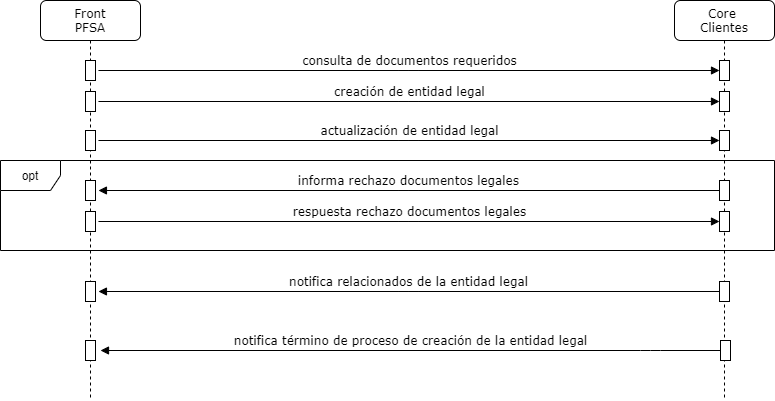

The diagram above was exported from draw.io. Its source (the exported page's mxGraphModel, read from the mxfile embedded in the PNG):
<mxGraphModel dx="852" dy="494" grid="1" gridSize="10" guides="1" tooltips="1" connect="1" arrows="1" fold="1" page="1" pageScale="1" pageWidth="1100" pageHeight="850" background="#ffffff" math="0" shadow="0">
  <root>
    <mxCell id="0" />
    <mxCell id="1" parent="0" />
    <mxCell id="7baba1c4bc27f4b0-11" value="consulta de documentos requeridos" style="html=1;verticalAlign=bottom;endArrow=block;labelBackgroundColor=none;fontFamily=Verdana;fontSize=12;edgeStyle=elbowEdgeStyle;elbow=vertical;exitX=1.295;exitY=0.5;exitDx=0;exitDy=0;exitPerimeter=0;" parent="1" source="7baba1c4bc27f4b0-9" target="kwjNuwZrhGWEk5W4_ng2-12" edge="1">
      <mxGeometry relative="1" as="geometry">
        <mxPoint x="180" y="145" as="sourcePoint" />
        <mxPoint x="690" y="160" as="targetPoint" />
        <Array as="points" />
        <mxPoint as="offset" />
      </mxGeometry>
    </mxCell>
    <mxCell id="7baba1c4bc27f4b0-2" value="Core &lt;br&gt;Clientes" style="shape=umlLifeline;perimeter=lifelinePerimeter;whiteSpace=wrap;html=1;container=1;collapsible=0;recursiveResize=0;outlineConnect=0;rounded=1;shadow=0;comic=0;labelBackgroundColor=none;strokeWidth=1;fontFamily=Verdana;fontSize=12;align=center;" parent="1" vertex="1">
      <mxGeometry x="734" y="80" width="100" height="400" as="geometry" />
    </mxCell>
    <mxCell id="kwjNuwZrhGWEk5W4_ng2-12" value="" style="html=1;points=[];perimeter=orthogonalPerimeter;rounded=0;shadow=0;comic=0;labelBackgroundColor=none;strokeWidth=1;fontFamily=Verdana;fontSize=12;align=center;" parent="7baba1c4bc27f4b0-2" vertex="1">
      <mxGeometry x="45" y="60" width="10" height="20" as="geometry" />
    </mxCell>
    <mxCell id="MGfVV1AxewTZnOVsRCWB-8" value="" style="html=1;points=[];perimeter=orthogonalPerimeter;rounded=0;shadow=0;comic=0;labelBackgroundColor=none;strokeWidth=1;fontFamily=Verdana;fontSize=12;align=center;" vertex="1" parent="7baba1c4bc27f4b0-2">
      <mxGeometry x="46" y="340" width="10" height="20" as="geometry" />
    </mxCell>
    <mxCell id="7baba1c4bc27f4b0-8" value="Front&lt;br&gt;PFSA" style="shape=umlLifeline;perimeter=lifelinePerimeter;whiteSpace=wrap;html=1;container=1;collapsible=0;recursiveResize=0;outlineConnect=0;rounded=1;shadow=0;comic=0;labelBackgroundColor=none;strokeWidth=1;fontFamily=Verdana;fontSize=12;align=center;" parent="1" vertex="1">
      <mxGeometry x="100" y="80" width="100" height="400" as="geometry" />
    </mxCell>
    <mxCell id="7baba1c4bc27f4b0-9" value="" style="html=1;points=[];perimeter=orthogonalPerimeter;rounded=0;shadow=0;comic=0;labelBackgroundColor=none;strokeWidth=1;fontFamily=Verdana;fontSize=12;align=center;" parent="7baba1c4bc27f4b0-8" vertex="1">
      <mxGeometry x="45" y="60" width="10" height="20" as="geometry" />
    </mxCell>
    <mxCell id="MGfVV1AxewTZnOVsRCWB-9" value="" style="html=1;points=[];perimeter=orthogonalPerimeter;rounded=0;shadow=0;comic=0;labelBackgroundColor=none;strokeWidth=1;fontFamily=Verdana;fontSize=12;align=center;" vertex="1" parent="7baba1c4bc27f4b0-8">
      <mxGeometry x="45" y="340" width="10" height="20" as="geometry" />
    </mxCell>
    <mxCell id="kwjNuwZrhGWEk5W4_ng2-3" value="opt" style="shape=umlFrame;whiteSpace=wrap;html=1;" parent="1" vertex="1">
      <mxGeometry x="60" y="240" width="774" height="90" as="geometry" />
    </mxCell>
    <mxCell id="kwjNuwZrhGWEk5W4_ng2-23" value="informa rechazo documentos legales" style="html=1;verticalAlign=bottom;endArrow=block;labelBackgroundColor=none;fontFamily=Verdana;fontSize=12;edgeStyle=elbowEdgeStyle;elbow=vertical;entryX=1.295;entryY=0.5;entryDx=0;entryDy=0;entryPerimeter=0;" parent="1" source="kwjNuwZrhGWEk5W4_ng2-24" target="kwjNuwZrhGWEk5W4_ng2-25" edge="1">
      <mxGeometry relative="1" as="geometry">
        <mxPoint x="690" y="280" as="sourcePoint" />
        <mxPoint x="180" y="265" as="targetPoint" />
        <Array as="points" />
        <mxPoint as="offset" />
      </mxGeometry>
    </mxCell>
    <mxCell id="kwjNuwZrhGWEk5W4_ng2-24" value="" style="html=1;points=[];perimeter=orthogonalPerimeter;rounded=0;shadow=0;comic=0;labelBackgroundColor=none;strokeWidth=1;fontFamily=Verdana;fontSize=12;align=center;" parent="1" vertex="1">
      <mxGeometry x="779" y="260" width="10" height="20" as="geometry" />
    </mxCell>
    <mxCell id="kwjNuwZrhGWEk5W4_ng2-25" value="" style="html=1;points=[];perimeter=orthogonalPerimeter;rounded=0;shadow=0;comic=0;labelBackgroundColor=none;strokeWidth=1;fontFamily=Verdana;fontSize=12;align=center;" parent="1" vertex="1">
      <mxGeometry x="145" y="260" width="10" height="20" as="geometry" />
    </mxCell>
    <mxCell id="kwjNuwZrhGWEk5W4_ng2-26" value="respuesta rechazo documentos legales" style="html=1;verticalAlign=bottom;endArrow=block;labelBackgroundColor=none;fontFamily=Verdana;fontSize=12;edgeStyle=elbowEdgeStyle;elbow=vertical;exitX=1.295;exitY=0.5;exitDx=0;exitDy=0;exitPerimeter=0;" parent="1" source="kwjNuwZrhGWEk5W4_ng2-28" target="kwjNuwZrhGWEk5W4_ng2-27" edge="1">
      <mxGeometry relative="1" as="geometry">
        <mxPoint x="180" y="296" as="sourcePoint" />
        <mxPoint x="690" y="311" as="targetPoint" />
        <Array as="points" />
        <mxPoint as="offset" />
      </mxGeometry>
    </mxCell>
    <mxCell id="kwjNuwZrhGWEk5W4_ng2-27" value="" style="html=1;points=[];perimeter=orthogonalPerimeter;rounded=0;shadow=0;comic=0;labelBackgroundColor=none;strokeWidth=1;fontFamily=Verdana;fontSize=12;align=center;" parent="1" vertex="1">
      <mxGeometry x="779" y="291" width="10" height="20" as="geometry" />
    </mxCell>
    <mxCell id="kwjNuwZrhGWEk5W4_ng2-28" value="" style="html=1;points=[];perimeter=orthogonalPerimeter;rounded=0;shadow=0;comic=0;labelBackgroundColor=none;strokeWidth=1;fontFamily=Verdana;fontSize=12;align=center;" parent="1" vertex="1">
      <mxGeometry x="145" y="291" width="10" height="20" as="geometry" />
    </mxCell>
    <mxCell id="GoMohscmeZ5C62nyZHLh-1" value="creación de entidad legal" style="html=1;verticalAlign=bottom;endArrow=block;labelBackgroundColor=none;fontFamily=Verdana;fontSize=12;edgeStyle=elbowEdgeStyle;elbow=vertical;exitX=1.295;exitY=0.5;exitDx=0;exitDy=0;exitPerimeter=0;" parent="1" source="GoMohscmeZ5C62nyZHLh-3" target="GoMohscmeZ5C62nyZHLh-2" edge="1">
      <mxGeometry relative="1" as="geometry">
        <mxPoint x="180" y="176" as="sourcePoint" />
        <mxPoint x="690" y="191" as="targetPoint" />
        <Array as="points" />
        <mxPoint as="offset" />
      </mxGeometry>
    </mxCell>
    <mxCell id="GoMohscmeZ5C62nyZHLh-2" value="" style="html=1;points=[];perimeter=orthogonalPerimeter;rounded=0;shadow=0;comic=0;labelBackgroundColor=none;strokeWidth=1;fontFamily=Verdana;fontSize=12;align=center;" parent="1" vertex="1">
      <mxGeometry x="779" y="171" width="10" height="20" as="geometry" />
    </mxCell>
    <mxCell id="GoMohscmeZ5C62nyZHLh-3" value="" style="html=1;points=[];perimeter=orthogonalPerimeter;rounded=0;shadow=0;comic=0;labelBackgroundColor=none;strokeWidth=1;fontFamily=Verdana;fontSize=12;align=center;" parent="1" vertex="1">
      <mxGeometry x="145" y="171" width="10" height="20" as="geometry" />
    </mxCell>
    <mxCell id="GoMohscmeZ5C62nyZHLh-16" value="notifica relacionados de la entidad legal" style="html=1;verticalAlign=bottom;endArrow=block;labelBackgroundColor=none;fontFamily=Verdana;fontSize=12;edgeStyle=elbowEdgeStyle;elbow=vertical;entryX=1.295;entryY=0.5;entryDx=0;entryDy=0;entryPerimeter=0;" parent="1" source="GoMohscmeZ5C62nyZHLh-17" target="GoMohscmeZ5C62nyZHLh-18" edge="1">
      <mxGeometry relative="1" as="geometry">
        <mxPoint x="690" y="381" as="sourcePoint" />
        <mxPoint x="180" y="366" as="targetPoint" />
        <Array as="points" />
        <mxPoint as="offset" />
      </mxGeometry>
    </mxCell>
    <mxCell id="GoMohscmeZ5C62nyZHLh-17" value="" style="html=1;points=[];perimeter=orthogonalPerimeter;rounded=0;shadow=0;comic=0;labelBackgroundColor=none;strokeWidth=1;fontFamily=Verdana;fontSize=12;align=center;" parent="1" vertex="1">
      <mxGeometry x="779" y="361" width="10" height="20" as="geometry" />
    </mxCell>
    <mxCell id="GoMohscmeZ5C62nyZHLh-18" value="" style="html=1;points=[];perimeter=orthogonalPerimeter;rounded=0;shadow=0;comic=0;labelBackgroundColor=none;strokeWidth=1;fontFamily=Verdana;fontSize=12;align=center;" parent="1" vertex="1">
      <mxGeometry x="145" y="361" width="10" height="20" as="geometry" />
    </mxCell>
    <mxCell id="IkhBgcR3FRGUvU_J_YnX-1" value="actualización de entidad legal" style="html=1;verticalAlign=bottom;endArrow=block;labelBackgroundColor=none;fontFamily=Verdana;fontSize=12;edgeStyle=elbowEdgeStyle;elbow=vertical;exitX=1.295;exitY=0.5;exitDx=0;exitDy=0;exitPerimeter=0;" parent="1" source="IkhBgcR3FRGUvU_J_YnX-3" target="IkhBgcR3FRGUvU_J_YnX-2" edge="1">
      <mxGeometry relative="1" as="geometry">
        <mxPoint x="180" y="215" as="sourcePoint" />
        <mxPoint x="690" y="230" as="targetPoint" />
        <Array as="points" />
        <mxPoint as="offset" />
      </mxGeometry>
    </mxCell>
    <mxCell id="IkhBgcR3FRGUvU_J_YnX-2" value="" style="html=1;points=[];perimeter=orthogonalPerimeter;rounded=0;shadow=0;comic=0;labelBackgroundColor=none;strokeWidth=1;fontFamily=Verdana;fontSize=12;align=center;" parent="1" vertex="1">
      <mxGeometry x="779" y="210" width="10" height="20" as="geometry" />
    </mxCell>
    <mxCell id="IkhBgcR3FRGUvU_J_YnX-3" value="" style="html=1;points=[];perimeter=orthogonalPerimeter;rounded=0;shadow=0;comic=0;labelBackgroundColor=none;strokeWidth=1;fontFamily=Verdana;fontSize=12;align=center;" parent="1" vertex="1">
      <mxGeometry x="145" y="210" width="10" height="20" as="geometry" />
    </mxCell>
    <mxCell id="MGfVV1AxewTZnOVsRCWB-7" value="notifica término de proceso de creación de la entidad legal" style="html=1;verticalAlign=bottom;endArrow=block;labelBackgroundColor=none;fontFamily=Verdana;fontSize=12;edgeStyle=elbowEdgeStyle;elbow=vertical;" edge="1" parent="1" source="MGfVV1AxewTZnOVsRCWB-8">
      <mxGeometry relative="1" as="geometry">
        <mxPoint x="700" y="391" as="sourcePoint" />
        <mxPoint x="160" y="430" as="targetPoint" />
        <Array as="points">
          <mxPoint x="710" y="430" />
        </Array>
        <mxPoint as="offset" />
      </mxGeometry>
    </mxCell>
  </root>
</mxGraphModel>